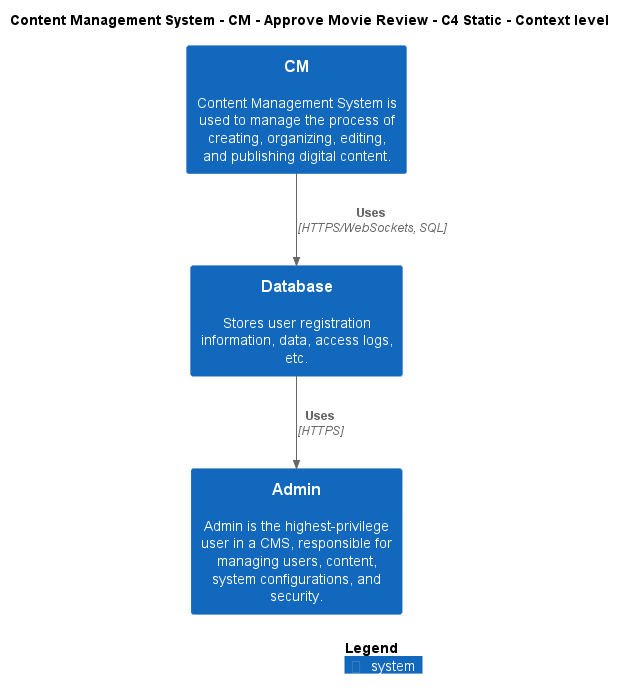

The diagram above was rendered by PlantUML. Its source (embedded in the PNG):
@startuml
!include ..\..\..\..\..\.c4s\C4_Context.puml

AddElementTag("c4interflow:lifecycle:new", $bgColor=green, $fontColor=#ffffff, $borderColor=green, $shadowing="False")
AddElementTag("c4interflow:lifecycle:changed", $bgColor=orange, $fontColor=#ffffff, $borderColor=orange, $shadowing="False")
AddElementTag("c4interflow:lifecycle:removed", $bgColor=red, $fontColor=#ffffff, $borderColor=red, $shadowing="False")

AddRelTag("c4interflow:lifecycle:new", $textColor=green, $lineColor=green)
AddRelTag("c4interflow:lifecycle:changed", $textColor=orange, $lineColor=orange)
AddRelTag("c4interflow:lifecycle:removed", $textColor=red, $lineColor=red)

SHOW_PERSON_PORTRAIT()
LAYOUT_TOP_DOWN()

skinparam linetype polyline

title Content Management System - CM - Approve Movie Review - C4 Static - Context level

System(ContentManagementSystem.SoftwareSystems.CM, "CM", "Content Management System is used to manage the process of creating, organizing, editing, and publishing digital content.")
System(ContentManagementSystem.SoftwareSystems.Database, "Database", "Stores user registration information, data, access logs, etc.")
System(ContentManagementSystem.SoftwareSystems.Admin, "Admin", "Admin is the highest-privilege user in a CMS, responsible for managing users, content, system configurations, and security.")

Rel(ContentManagementSystem.SoftwareSystems.CM, ContentManagementSystem.SoftwareSystems.Database, "Uses", "HTTPS/WebSockets, SQL", $tags="protocol:https/websockets, sql")
Rel(ContentManagementSystem.SoftwareSystems.Database, ContentManagementSystem.SoftwareSystems.Admin, "Uses", "HTTPS", $tags="protocol:https")


SHOW_LEGEND()
@enduml